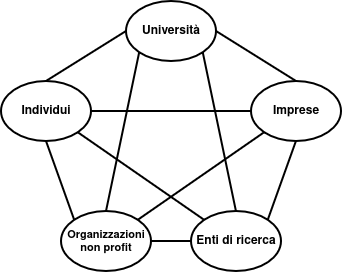

The diagram above was exported from draw.io. Its source (the exported page's mxGraphModel, read from the mxfile embedded in the PNG):
<mxGraphModel dx="1202" dy="900" grid="1" gridSize="10" guides="1" tooltips="1" connect="1" arrows="1" fold="1" page="1" pageScale="1" pageWidth="850" pageHeight="1100" math="0" shadow="0">
  <root>
    <mxCell id="0" />
    <mxCell id="1" parent="0" />
    <mxCell id="4CH3_oFmgQJhpED4wxNc-1" parent="1" style="ellipse;whiteSpace=wrap;html=1;fontSize=12;fontStyle=1;verticalAlign=middle;labelBackgroundColor=light-dark(#FFFFFF,#FFFFFF);fontColor=light-dark(#000000,#000000);strokeColor=light-dark(#000000,#000000);strokeWidth=2;fillColor=light-dark(#FFFFFF,#FFFFFF);" value="Imprese" vertex="1">
      <mxGeometry height="60" width="90" x="480" y="340" as="geometry" />
    </mxCell>
    <mxCell id="4CH3_oFmgQJhpED4wxNc-5" parent="1" style="ellipse;whiteSpace=wrap;html=1;fontSize=12;fontStyle=1;verticalAlign=middle;labelBackgroundColor=light-dark(#FFFFFF,#FFFFFF);fontColor=light-dark(#000000,#000000);strokeColor=light-dark(#000000,#000000);strokeWidth=2;fillColor=light-dark(#FFFFFF,#FFFFFF);" value="&lt;div&gt;Università&lt;/div&gt;" vertex="1">
      <mxGeometry height="60" width="90" x="355" y="260" as="geometry" />
    </mxCell>
    <mxCell id="4CH3_oFmgQJhpED4wxNc-6" parent="1" style="ellipse;whiteSpace=wrap;html=1;fontSize=12;fontStyle=1;verticalAlign=middle;labelBackgroundColor=light-dark(#FFFFFF,#FFFFFF);fontColor=light-dark(#000000,#000000);strokeColor=light-dark(#000000,#000000);strokeWidth=2;gradientColor=none;fillColor=light-dark(#FFFFFF,#FFFFFF);" value="&lt;div&gt;Individui&lt;/div&gt;" vertex="1">
      <mxGeometry height="60" width="90" x="230" y="340" as="geometry" />
    </mxCell>
    <mxCell id="4CH3_oFmgQJhpED4wxNc-7" parent="1" style="ellipse;whiteSpace=wrap;html=1;fontSize=11;fontStyle=1;verticalAlign=middle;labelBackgroundColor=none;fontColor=light-dark(#000000,#000000);strokeColor=light-dark(#000000,#000000);strokeWidth=2;fillColor=light-dark(#FFFFFF,#FFFFFF);" value="&lt;div&gt;Organizzazioni&lt;/div&gt;&lt;div&gt;non profit&lt;/div&gt;" vertex="1">
      <mxGeometry height="60" width="90" x="290" y="470" as="geometry" />
    </mxCell>
    <mxCell id="4CH3_oFmgQJhpED4wxNc-8" parent="1" style="ellipse;whiteSpace=wrap;html=1;fontSize=12;fontStyle=1;verticalAlign=middle;labelBackgroundColor=none;fontColor=light-dark(#000000,#000000);strokeColor=light-dark(#000000,#000000);strokeWidth=2;fillColor=light-dark(#FFFFFF,#FFFFFF);" value="Enti di ricerca" vertex="1">
      <mxGeometry height="60" width="90" x="420" y="470" as="geometry" />
    </mxCell>
    <mxCell id="4CH3_oFmgQJhpED4wxNc-9" edge="1" parent="1" source="4CH3_oFmgQJhpED4wxNc-7" style="endArrow=none;html=1;rounded=0;fontSize=12;startSize=8;endSize=8;curved=1;exitX=0.5;exitY=0;exitDx=0;exitDy=0;entryX=0;entryY=1;entryDx=0;entryDy=0;fontStyle=1;verticalAlign=middle;labelBackgroundColor=light-dark(#FFFFFF,#FFFFFF);fontColor=light-dark(#000000,#000000);strokeColor=light-dark(#000000,#000000);strokeWidth=2;" target="4CH3_oFmgQJhpED4wxNc-5" value="">
      <mxGeometry height="50" relative="1" width="50" as="geometry">
        <mxPoint x="360" y="490" as="sourcePoint" />
        <mxPoint x="410" y="440" as="targetPoint" />
      </mxGeometry>
    </mxCell>
    <mxCell id="4CH3_oFmgQJhpED4wxNc-10" edge="1" parent="1" source="4CH3_oFmgQJhpED4wxNc-1" style="endArrow=none;html=1;rounded=0;fontSize=12;startSize=8;endSize=8;curved=1;entryX=1;entryY=0.5;entryDx=0;entryDy=0;exitX=0.5;exitY=0;exitDx=0;exitDy=0;fontStyle=1;verticalAlign=middle;labelBackgroundColor=light-dark(#FFFFFF,#FFFFFF);fontColor=light-dark(#000000,#000000);strokeColor=light-dark(#000000,#000000);strokeWidth=2;" target="4CH3_oFmgQJhpED4wxNc-5" value="">
      <mxGeometry height="50" relative="1" width="50" as="geometry">
        <mxPoint x="590" y="250" as="sourcePoint" />
        <mxPoint x="493" y="390" as="targetPoint" />
      </mxGeometry>
    </mxCell>
    <mxCell id="4CH3_oFmgQJhpED4wxNc-11" edge="1" parent="1" source="4CH3_oFmgQJhpED4wxNc-6" style="endArrow=none;html=1;rounded=0;fontSize=12;startSize=8;endSize=8;curved=1;exitX=0.5;exitY=0;exitDx=0;exitDy=0;entryX=0;entryY=0.5;entryDx=0;entryDy=0;fontStyle=1;verticalAlign=middle;labelBackgroundColor=light-dark(#FFFFFF,#FFFFFF);fontColor=light-dark(#000000,#000000);strokeColor=light-dark(#000000,#000000);strokeWidth=2;" target="4CH3_oFmgQJhpED4wxNc-5" value="">
      <mxGeometry height="50" relative="1" width="50" as="geometry">
        <mxPoint x="400" y="689" as="sourcePoint" />
        <mxPoint x="493" y="390" as="targetPoint" />
      </mxGeometry>
    </mxCell>
    <mxCell id="4CH3_oFmgQJhpED4wxNc-12" edge="1" parent="1" source="4CH3_oFmgQJhpED4wxNc-7" style="endArrow=none;html=1;rounded=0;fontSize=12;startSize=8;endSize=8;curved=1;exitX=0;exitY=0;exitDx=0;exitDy=0;entryX=0.5;entryY=1;entryDx=0;entryDy=0;fontStyle=1;verticalAlign=middle;labelBackgroundColor=light-dark(#FFFFFF,#FFFFFF);fontColor=light-dark(#000000,#000000);strokeColor=light-dark(#000000,#000000);strokeWidth=2;" target="4CH3_oFmgQJhpED4wxNc-6" value="">
      <mxGeometry height="50" relative="1" width="50" as="geometry">
        <mxPoint x="400" y="689" as="sourcePoint" />
        <mxPoint x="493" y="390" as="targetPoint" />
      </mxGeometry>
    </mxCell>
    <mxCell id="4CH3_oFmgQJhpED4wxNc-13" edge="1" parent="1" source="4CH3_oFmgQJhpED4wxNc-1" style="endArrow=none;html=1;rounded=0;fontSize=12;startSize=8;endSize=8;curved=1;exitX=0;exitY=1;exitDx=0;exitDy=0;entryX=1;entryY=0;entryDx=0;entryDy=0;fontStyle=1;verticalAlign=middle;labelBackgroundColor=light-dark(#FFFFFF,#FFFFFF);fontColor=light-dark(#000000,#000000);strokeColor=light-dark(#000000,#000000);strokeWidth=2;" target="4CH3_oFmgQJhpED4wxNc-7" value="">
      <mxGeometry height="50" relative="1" width="50" as="geometry">
        <mxPoint x="400" y="689" as="sourcePoint" />
        <mxPoint x="493" y="390" as="targetPoint" />
      </mxGeometry>
    </mxCell>
    <mxCell id="4CH3_oFmgQJhpED4wxNc-14" edge="1" parent="1" source="4CH3_oFmgQJhpED4wxNc-8" style="endArrow=none;html=1;rounded=0;fontSize=12;startSize=8;endSize=8;curved=1;entryX=1;entryY=0.5;entryDx=0;entryDy=0;exitX=0;exitY=0.5;exitDx=0;exitDy=0;fontStyle=1;verticalAlign=middle;labelBackgroundColor=light-dark(#FFFFFF,#FFFFFF);fontColor=light-dark(#000000,#000000);strokeColor=light-dark(#000000,#000000);strokeWidth=2;" target="4CH3_oFmgQJhpED4wxNc-7" value="">
      <mxGeometry height="50" relative="1" width="50" as="geometry">
        <mxPoint x="470" y="690" as="sourcePoint" />
        <mxPoint x="330" y="580" as="targetPoint" />
      </mxGeometry>
    </mxCell>
    <mxCell id="4CH3_oFmgQJhpED4wxNc-15" edge="1" parent="1" source="4CH3_oFmgQJhpED4wxNc-8" style="endArrow=none;html=1;rounded=0;fontSize=12;startSize=8;endSize=8;curved=1;entryX=0.5;entryY=1;entryDx=0;entryDy=0;exitX=1;exitY=0;exitDx=0;exitDy=0;fontStyle=1;verticalAlign=middle;labelBackgroundColor=light-dark(#FFFFFF,#FFFFFF);fontColor=light-dark(#000000,#000000);strokeColor=light-dark(#000000,#000000);strokeWidth=2;" target="4CH3_oFmgQJhpED4wxNc-1" value="">
      <mxGeometry height="50" relative="1" width="50" as="geometry">
        <mxPoint x="610" y="690" as="sourcePoint" />
        <mxPoint x="450" y="690" as="targetPoint" />
      </mxGeometry>
    </mxCell>
    <mxCell id="4CH3_oFmgQJhpED4wxNc-16" edge="1" parent="1" source="4CH3_oFmgQJhpED4wxNc-5" style="endArrow=none;html=1;rounded=0;fontSize=12;startSize=8;endSize=8;curved=1;entryX=0.5;entryY=0;entryDx=0;entryDy=0;exitX=1;exitY=1;exitDx=0;exitDy=0;fontStyle=1;verticalAlign=middle;labelBackgroundColor=light-dark(#FFFFFF,#FFFFFF);fontColor=light-dark(#000000,#000000);strokeColor=light-dark(#000000,#000000);strokeWidth=2;" target="4CH3_oFmgQJhpED4wxNc-8" value="">
      <mxGeometry height="50" relative="1" width="50" as="geometry">
        <mxPoint x="630" y="700" as="sourcePoint" />
        <mxPoint x="470" y="700" as="targetPoint" />
      </mxGeometry>
    </mxCell>
    <mxCell id="4CH3_oFmgQJhpED4wxNc-17" edge="1" parent="1" source="4CH3_oFmgQJhpED4wxNc-8" style="endArrow=none;html=1;rounded=0;fontSize=12;startSize=8;endSize=8;curved=1;entryX=1;entryY=1;entryDx=0;entryDy=0;exitX=0;exitY=0;exitDx=0;exitDy=0;fontStyle=1;verticalAlign=middle;labelBackgroundColor=light-dark(#FFFFFF,#FFFFFF);fontColor=light-dark(#000000,#000000);strokeColor=light-dark(#000000,#000000);strokeWidth=2;" target="4CH3_oFmgQJhpED4wxNc-6" value="">
      <mxGeometry height="50" relative="1" width="50" as="geometry">
        <mxPoint x="570" y="510" as="sourcePoint" />
        <mxPoint x="410" y="510" as="targetPoint" />
      </mxGeometry>
    </mxCell>
    <mxCell id="4CH3_oFmgQJhpED4wxNc-18" edge="1" parent="1" source="4CH3_oFmgQJhpED4wxNc-1" style="endArrow=none;html=1;rounded=0;fontSize=12;startSize=8;endSize=8;curved=1;entryX=1;entryY=0.5;entryDx=0;entryDy=0;exitX=0;exitY=0.5;exitDx=0;exitDy=0;fontStyle=1;verticalAlign=middle;labelBackgroundColor=light-dark(#FFFFFF,#FFFFFF);fontColor=light-dark(#000000,#000000);strokeColor=light-dark(#000000,#000000);strokeWidth=2;" target="4CH3_oFmgQJhpED4wxNc-6" value="">
      <mxGeometry height="50" relative="1" width="50" as="geometry">
        <mxPoint x="610" y="660" as="sourcePoint" />
        <mxPoint x="450" y="660" as="targetPoint" />
      </mxGeometry>
    </mxCell>
  </root>
</mxGraphModel>